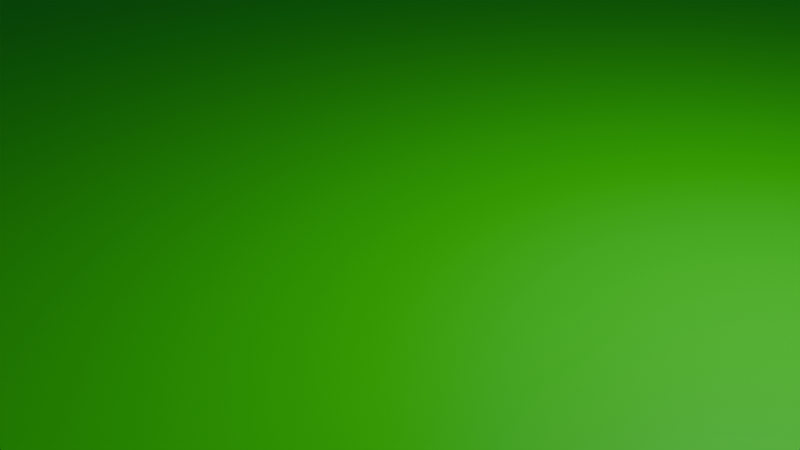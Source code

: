 # Source: homemap.blend  (saved by Blender 5.2.45; exported with 4.5.12 LTS)
import bpy
from mathutils import Matrix  # noqa: F401  (used for matrix-valued properties, if any)

bpy.ops.wm.read_factory_settings(use_empty=True)
scene = bpy.context.scene
scene.name = 'Scene'

# ---- collections
col_collection = bpy.data.collections.new('Collection'); scene.collection.children.link(col_collection)

# ---- materials (node trees are filled in below, after node groups)
mat_grass = bpy.data.materials.new('GRASS')
mat_sand = bpy.data.materials.new('sand')

# ---- material node trees
mat_grass.use_nodes = True; mat_grass.node_tree.nodes.clear()
_N = mat_grass.node_tree.nodes; _L = mat_grass.node_tree.links
n0 = _N.new('ShaderNodeBsdfPrincipled'); n0.name = 'Principled BSDF'; n0.location = (-200, 100)
n0.inputs[0].default_value = (0.01403, 0.8, 0.0, 1.0)
n0.inputs[10].default_value = 0.005
n1 = _N.new('ShaderNodeOutputMaterial'); n1.name = 'Material Output'; n1.location = (200, 100)
_L.new(n0.outputs[0], n1.inputs[0])
n1.is_active_output = True
mat_sand.use_nodes = True; mat_sand.node_tree.nodes.clear()
_N = mat_sand.node_tree.nodes; _L = mat_sand.node_tree.links
n0 = _N.new('ShaderNodeBsdfPrincipled'); n0.name = 'Principled BSDF'; n0.location = (-200, 100)
n0.inputs[0].default_value = (0.8, 0.5348, 0.2723, 1.0)
n0.inputs[10].default_value = 0.005
n1 = _N.new('ShaderNodeOutputMaterial'); n1.name = 'Material Output'; n1.location = (200, 100)
_L.new(n0.outputs[0], n1.inputs[0])
n1.is_active_output = True

# ---- world
world_world = bpy.data.worlds.new('World'); scene.world = world_world
world_world.use_nodes = True; world_world.node_tree.nodes.clear()
_N = world_world.node_tree.nodes; _L = world_world.node_tree.links
n0 = _N.new('ShaderNodeOutputWorld'); n0.name = 'World Output'; n0.location = (200, 100)
n1 = _N.new('ShaderNodeBackground'); n1.name = 'Background'; n1.location = (-200, 100)
n1.inputs[0].default_value = (0.05088, 0.05088, 0.05088, 1.0)
_L.new(n1.outputs[0], n0.inputs[0])
n0.is_active_output = True
world_world.color = (0.05088, 0.05088, 0.05088)
world_world.sun_shadow_jitter_overblur = 0.0

# ---- cameras
cam_camera = bpy.data.cameras.new('Camera')
cam_camera.clip_end = 100.0
cam_camera.ortho_scale = 7.314

# ---- lights
light_light = bpy.data.lights.new('Light', 'POINT')
light_light.energy = 1000.0
light_light.shadow_soft_size = 0.1

# ---- meshes
me_cylinder = bpy.data.meshes.new('Cylinder')
me_cylinder.from_pydata([(-2.3e-07, 20.0, -2.0), (-2.3e-07, 20.0, 0.0), (3.902, 19.62, -2.0), (3.902, 19.62, 0.0), (7.654, 18.48, -2.0), (7.654, 18.48, 0.0), (11.11, 16.63, -2.0), (11.11, 16.63, 0.0), (14.14, 14.14, -2.0), (14.14, 14.14, 0.0), (16.63, 11.11, -2.0), (16.63, 11.11, 0.0), (18.48, 7.654, -2.0), (18.48, 7.654, 0.0), (19.62, 3.902, -2.0), (19.62, 3.902, 0.0), (20.0, -3.539e-08, -2.0), (20.0, -3.539e-08, 0.0), (19.62, -3.902, -2.0), (19.62, -3.902, 0.0), (18.48, -7.654, -2.0), (18.48, -7.654, 0.0), (16.63, -11.11, -2.0), (16.63, -11.11, 0.0), (14.14, -14.14, -2.0), (14.14, -14.14, 0.0), (11.11, -16.63, -2.0), (11.11, -16.63, 0.0), (7.654, -18.48, -2.0), (7.654, -18.48, 0.0), (3.902, -19.62, -2.0), (3.902, -19.62, 0.0), (-2.3e-07, -20.0, -2.0), (-2.3e-07, -20.0, 0.0), (-3.902, -19.62, -2.0), (-3.902, -19.62, 0.0), (-7.654, -18.48, -2.0), (-7.654, -18.48, 0.0), (-11.11, -16.63, -2.0), (-11.11, -16.63, 0.0), (-14.14, -14.14, -2.0), (-14.14, -14.14, 0.0), (-16.63, -11.11, -2.0), (-16.63, -11.11, 0.0), (-18.48, -7.654, -2.0), (-18.48, -7.654, 0.0), (-19.62, -3.902, -2.0), (-19.62, -3.902, 0.0), (-20.0, -3.539e-08, -2.0), (-20.0, -3.539e-08, 0.0), (-19.62, 3.902, -2.0), (-19.62, 3.902, 0.0), (-18.48, 7.654, -2.0), (-18.48, 7.654, 0.0), (-16.63, 11.11, -2.0), (-16.63, 11.11, 0.0), (-14.14, 14.14, -2.0), (-14.14, 14.14, 0.0), (-11.11, 16.63, -2.0), (-11.11, 16.63, 0.0), (-7.654, 18.48, -2.0), (-7.654, 18.48, 0.0), (-3.902, 19.62, -2.0), (-3.902, 19.62, 0.0)], [], [(0, 1, 3, 2), (2, 3, 5, 4), (4, 5, 7, 6), (6, 7, 9, 8), (8, 9, 11, 10), (10, 11, 13, 12), (12, 13, 15, 14), (14, 15, 17, 16), (16, 17, 19, 18), (18, 19, 21, 20), (20, 21, 23, 22), (22, 23, 25, 24), (24, 25, 27, 26), (26, 27, 29, 28), (28, 29, 31, 30), (30, 31, 33, 32), (32, 33, 35, 34), (34, 35, 37, 36), (36, 37, 39, 38), (38, 39, 41, 40), (40, 41, 43, 42), (42, 43, 45, 44), (44, 45, 47, 46), (46, 47, 49, 48), (48, 49, 51, 50), (50, 51, 53, 52), (52, 53, 55, 54), (54, 55, 57, 56), (56, 57, 59, 58), (58, 59, 61, 60), (3, 1, 63, 61, 59, 57, 55, 53, 51, 49, 47, 45, 43, 41, 39, 37, 35, 33, 31, 29, 27, 25, 23, 21, 19, 17, 15, 13, 11, 9, 7, 5), (60, 61, 63, 62), (62, 63, 1, 0), (0, 2, 4, 6, 8, 10, 12, 14, 16, 18, 20, 22, 24, 26, 28, 30, 32, 34, 36, 38, 40, 42, 44, 46, 48, 50, 52, 54, 56, 58, 60, 62)])
_uv = me_cylinder.uv_layers.new(name='UVMap')
_uv.uv.foreach_set('vector', [1.0, 0.5, 1.0, 1.0, 0.9688, 1.0, 0.9688, 0.5, 0.9688, 0.5, 0.9688, 1.0, 0.9375, 1.0, 0.9375, 0.5, 0.9375, 0.5, 0.9375, 1.0, 0.9062, 1.0, 0.9062, 0.5, 0.9062, 0.5, 0.9062, 1.0, 0.875, 1.0, 0.875, 0.5, 0.875, 0.5, 0.875, 1.0, 0.8438, 1.0, 0.8438, 0.5, 0.8438, 0.5, 0.8438, 1.0, 0.8125, 1.0, 0.8125, 0.5, 0.8125, 0.5, 0.8125, 1.0, 0.7812, 1.0, 0.7812, 0.5, 0.7812, 0.5, 0.7812, 1.0, 0.75, 1.0, 0.75, 0.5, 0.75, 0.5, 0.75, 1.0, 0.7188, 1.0, 0.7188, 0.5, 0.7188, 0.5, 0.7188, 1.0, 0.6875, 1.0, 0.6875, 0.5, 0.6875, 0.5, 0.6875, 1.0, 0.6562, 1.0, 0.6562, 0.5, 0.6562, 0.5, 0.6562, 1.0, 0.625, 1.0, 0.625, 0.5, 0.625, 0.5, 0.625, 1.0, 0.5938, 1.0, 0.5938, 0.5, 0.5938, 0.5, 0.5938, 1.0, 0.5625, 1.0, 0.5625, 0.5, 0.5625, 0.5, 0.5625, 1.0, 0.5312, 1.0, 0.5312, 0.5, 0.5312, 0.5, 0.5312, 1.0, 0.5, 1.0, 0.5, 0.5, 0.5, 0.5, 0.5, 1.0, 0.4688, 1.0, 0.4688, 0.5, 0.4688, 0.5, 0.4688, 1.0, 0.4375, 1.0, 0.4375, 0.5, 0.4375, 0.5, 0.4375, 1.0, 0.4062, 1.0, 0.4062, 0.5, 0.4062, 0.5, 0.4062, 1.0, 0.375, 1.0, 0.375, 0.5, 0.375, 0.5, 0.375, 1.0, 0.3438, 1.0, 0.3438, 0.5, 0.3438, 0.5, 0.3438, 1.0, 0.3125, 1.0, 0.3125, 0.5, 0.3125, 0.5, 0.3125, 1.0, 0.2812, 1.0, 0.2812, 0.5, 0.2812, 0.5, 0.2812, 1.0, 0.25, 1.0, 0.25, 0.5, 0.25, 0.5, 0.25, 1.0, 0.2188, 1.0, 0.2188, 0.5, 0.2188, 0.5, 0.2188, 1.0, 0.1875, 1.0, 0.1875, 0.5, 0.1875, 0.5, 0.1875, 1.0, 0.1562, 1.0, 0.1562, 0.5, 0.1562, 0.5, 0.1562, 1.0, 0.125, 1.0, 0.125, 0.5, 0.125, 0.5, 0.125, 1.0, 0.09375, 1.0, 0.09375, 0.5, 0.09375, 0.5, 0.09375, 1.0, 0.0625, 1.0, 0.0625, 0.5, 0.2968, 0.4854, 0.25, 0.49, 0.2032, 0.4854, 0.1582, 0.4717, 0.1167, 0.4496, 0.08029, 0.4197, 0.05045, 0.3833, 0.02827, 0.3418, 0.01461, 0.2968, 0.01, 0.25, 0.01461, 0.2032, 0.02827, 0.1582, 0.05045, 0.1167, 0.08029, 0.08029, 0.1167, 0.05045, 0.1582, 0.02827, 0.2032, 0.01461, 0.25, 0.01, 0.2968, 0.01461, 0.3418, 0.02827, 0.3833, 0.05045, 0.4197, 0.08029, 0.4496, 0.1167, 0.4717, 0.1582, 0.4854, 0.2032, 0.49, 0.25, 0.4854, 0.2968, 0.4717, 0.3418, 0.4496, 0.3833, 0.4197, 0.4197, 0.3833, 0.4496, 0.3418, 0.4717, 0.0625, 0.5, 0.0625, 1.0, 0.03125, 1.0, 0.03125, 0.5, 0.03125, 0.5, 0.03125, 1.0, 0.0, 1.0, 0.0, 0.5, 0.75, 0.49, 0.7968, 0.4854, 0.8418, 0.4717, 0.8833, 0.4496, 0.9197, 0.4197, 0.9496, 0.3833, 0.9717, 0.3418, 0.9854, 0.2968, 0.99, 0.25, 0.9854, 0.2032, 0.9717, 0.1582, 0.9496, 0.1167, 0.9197, 0.08029, 0.8833, 0.05045, 0.8418, 0.02827, 0.7968, 0.01461, 0.75, 0.01, 0.7032, 0.01461, 0.6582, 0.02827, 0.6167, 0.05045, 0.5803, 0.08029, 0.5504, 0.1167, 0.5283, 0.1582, 0.5146, 0.2032, 0.51, 0.25, 0.5146, 0.2968, 0.5283, 0.3418, 0.5504, 0.3833, 0.5803, 0.4197, 0.6167, 0.4496, 0.6582, 0.4717, 0.7032, 0.4854])
me_cylinder.materials.append(mat_grass)
me_cylinder.update()
me_cylinder_001 = bpy.data.meshes.new('Cylinder.001')
me_cylinder_001.from_pydata([(-3.511e-07, 30.0, -2.2), (-3.511e-07, 30.0, -0.2), (5.853, 29.42, -2.2), (5.853, 29.42, -0.2), (11.48, 27.72, -2.2), (11.48, 27.72, -0.2), (16.67, 24.94, -2.2), (16.67, 24.94, -0.2), (21.21, 21.21, -2.2), (21.21, 21.21, -0.2), (24.94, 16.67, -2.2), (24.94, 16.67, -0.2), (27.72, 11.48, -2.2), (27.72, 11.48, -0.2), (29.42, 5.853, -2.2), (29.42, 5.853, -0.2), (30.0, -5.402e-08, -2.2), (30.0, -5.402e-08, -0.2), (29.42, -5.853, -2.2), (29.42, -5.853, -0.2), (27.72, -11.48, -2.2), (27.72, -11.48, -0.2), (24.94, -16.67, -2.2), (24.94, -16.67, -0.2), (21.21, -21.21, -2.2), (21.21, -21.21, -0.2), (16.67, -24.94, -2.2), (16.67, -24.94, -0.2), (11.48, -27.72, -2.2), (11.48, -27.72, -0.2), (5.853, -29.42, -2.2), (5.853, -29.42, -0.2), (-3.511e-07, -30.0, -2.2), (-3.511e-07, -30.0, -0.2), (-5.853, -29.42, -2.2), (-5.853, -29.42, -0.2), (-11.48, -27.72, -2.2), (-11.48, -27.72, -0.2), (-16.67, -24.94, -2.2), (-16.67, -24.94, -0.2), (-21.21, -21.21, -2.2), (-21.21, -21.21, -0.2), (-24.94, -16.67, -2.2), (-24.94, -16.67, -0.2), (-27.72, -11.48, -2.2), (-27.72, -11.48, -0.2), (-29.42, -5.853, -2.2), (-29.42, -5.853, -0.2), (-30.0, -5.402e-08, -2.2), (-30.0, -5.402e-08, -0.2), (-29.42, 5.853, -2.2), (-29.42, 5.853, -0.2), (-27.72, 11.48, -2.2), (-27.72, 11.48, -0.2), (-24.94, 16.67, -2.2), (-24.94, 16.67, -0.2), (-21.21, 21.21, -2.2), (-21.21, 21.21, -0.2), (-16.67, 24.94, -2.2), (-16.67, 24.94, -0.2), (-11.48, 27.72, -2.2), (-11.48, 27.72, -0.2), (-5.853, 29.42, -2.2), (-5.853, 29.42, -0.2)], [], [(0, 1, 3, 2), (2, 3, 5, 4), (4, 5, 7, 6), (6, 7, 9, 8), (8, 9, 11, 10), (10, 11, 13, 12), (12, 13, 15, 14), (14, 15, 17, 16), (16, 17, 19, 18), (18, 19, 21, 20), (20, 21, 23, 22), (22, 23, 25, 24), (24, 25, 27, 26), (26, 27, 29, 28), (28, 29, 31, 30), (30, 31, 33, 32), (32, 33, 35, 34), (34, 35, 37, 36), (36, 37, 39, 38), (38, 39, 41, 40), (40, 41, 43, 42), (42, 43, 45, 44), (44, 45, 47, 46), (46, 47, 49, 48), (48, 49, 51, 50), (50, 51, 53, 52), (52, 53, 55, 54), (54, 55, 57, 56), (56, 57, 59, 58), (58, 59, 61, 60), (3, 1, 63, 61, 59, 57, 55, 53, 51, 49, 47, 45, 43, 41, 39, 37, 35, 33, 31, 29, 27, 25, 23, 21, 19, 17, 15, 13, 11, 9, 7, 5), (60, 61, 63, 62), (62, 63, 1, 0), (0, 2, 4, 6, 8, 10, 12, 14, 16, 18, 20, 22, 24, 26, 28, 30, 32, 34, 36, 38, 40, 42, 44, 46, 48, 50, 52, 54, 56, 58, 60, 62)])
_uv = me_cylinder_001.uv_layers.new(name='UVMap')
_uv.uv.foreach_set('vector', [1.0, 0.5, 1.0, 1.0, 0.9688, 1.0, 0.9688, 0.5, 0.9688, 0.5, 0.9688, 1.0, 0.9375, 1.0, 0.9375, 0.5, 0.9375, 0.5, 0.9375, 1.0, 0.9062, 1.0, 0.9062, 0.5, 0.9062, 0.5, 0.9062, 1.0, 0.875, 1.0, 0.875, 0.5, 0.875, 0.5, 0.875, 1.0, 0.8438, 1.0, 0.8438, 0.5, 0.8438, 0.5, 0.8438, 1.0, 0.8125, 1.0, 0.8125, 0.5, 0.8125, 0.5, 0.8125, 1.0, 0.7812, 1.0, 0.7812, 0.5, 0.7812, 0.5, 0.7812, 1.0, 0.75, 1.0, 0.75, 0.5, 0.75, 0.5, 0.75, 1.0, 0.7188, 1.0, 0.7188, 0.5, 0.7188, 0.5, 0.7188, 1.0, 0.6875, 1.0, 0.6875, 0.5, 0.6875, 0.5, 0.6875, 1.0, 0.6562, 1.0, 0.6562, 0.5, 0.6562, 0.5, 0.6562, 1.0, 0.625, 1.0, 0.625, 0.5, 0.625, 0.5, 0.625, 1.0, 0.5938, 1.0, 0.5938, 0.5, 0.5938, 0.5, 0.5938, 1.0, 0.5625, 1.0, 0.5625, 0.5, 0.5625, 0.5, 0.5625, 1.0, 0.5312, 1.0, 0.5312, 0.5, 0.5312, 0.5, 0.5312, 1.0, 0.5, 1.0, 0.5, 0.5, 0.5, 0.5, 0.5, 1.0, 0.4688, 1.0, 0.4688, 0.5, 0.4688, 0.5, 0.4688, 1.0, 0.4375, 1.0, 0.4375, 0.5, 0.4375, 0.5, 0.4375, 1.0, 0.4062, 1.0, 0.4062, 0.5, 0.4062, 0.5, 0.4062, 1.0, 0.375, 1.0, 0.375, 0.5, 0.375, 0.5, 0.375, 1.0, 0.3438, 1.0, 0.3438, 0.5, 0.3438, 0.5, 0.3438, 1.0, 0.3125, 1.0, 0.3125, 0.5, 0.3125, 0.5, 0.3125, 1.0, 0.2812, 1.0, 0.2812, 0.5, 0.2812, 0.5, 0.2812, 1.0, 0.25, 1.0, 0.25, 0.5, 0.25, 0.5, 0.25, 1.0, 0.2188, 1.0, 0.2188, 0.5, 0.2188, 0.5, 0.2188, 1.0, 0.1875, 1.0, 0.1875, 0.5, 0.1875, 0.5, 0.1875, 1.0, 0.1562, 1.0, 0.1562, 0.5, 0.1562, 0.5, 0.1562, 1.0, 0.125, 1.0, 0.125, 0.5, 0.125, 0.5, 0.125, 1.0, 0.09375, 1.0, 0.09375, 0.5, 0.09375, 0.5, 0.09375, 1.0, 0.0625, 1.0, 0.0625, 0.5, 0.2968, 0.4854, 0.25, 0.49, 0.2032, 0.4854, 0.1582, 0.4717, 0.1167, 0.4496, 0.08029, 0.4197, 0.05045, 0.3833, 0.02827, 0.3418, 0.01461, 0.2968, 0.01, 0.25, 0.01461, 0.2032, 0.02827, 0.1582, 0.05045, 0.1167, 0.08029, 0.08029, 0.1167, 0.05045, 0.1582, 0.02827, 0.2032, 0.01461, 0.25, 0.01, 0.2968, 0.01461, 0.3418, 0.02827, 0.3833, 0.05045, 0.4197, 0.08029, 0.4496, 0.1167, 0.4717, 0.1582, 0.4854, 0.2032, 0.49, 0.25, 0.4854, 0.2968, 0.4717, 0.3418, 0.4496, 0.3833, 0.4197, 0.4197, 0.3833, 0.4496, 0.3418, 0.4717, 0.0625, 0.5, 0.0625, 1.0, 0.03125, 1.0, 0.03125, 0.5, 0.03125, 0.5, 0.03125, 1.0, 0.0, 1.0, 0.0, 0.5, 0.75, 0.49, 0.7968, 0.4854, 0.8418, 0.4717, 0.8833, 0.4496, 0.9197, 0.4197, 0.9496, 0.3833, 0.9717, 0.3418, 0.9854, 0.2968, 0.99, 0.25, 0.9854, 0.2032, 0.9717, 0.1582, 0.9496, 0.1167, 0.9197, 0.08029, 0.8833, 0.05045, 0.8418, 0.02827, 0.7968, 0.01461, 0.75, 0.01, 0.7032, 0.01461, 0.6582, 0.02827, 0.6167, 0.05045, 0.5803, 0.08029, 0.5504, 0.1167, 0.5283, 0.1582, 0.5146, 0.2032, 0.51, 0.25, 0.5146, 0.2968, 0.5283, 0.3418, 0.5504, 0.3833, 0.5803, 0.4197, 0.6167, 0.4496, 0.6582, 0.4717, 0.7032, 0.4854])
me_cylinder_001.materials.append(mat_sand)
me_cylinder_001.update()

# ---- objects
ob_light = bpy.data.objects.new('Light', light_light)
ob_camera = bpy.data.objects.new('Camera', cam_camera)
ob_cylinder = bpy.data.objects.new('Cylinder', me_cylinder)
ob_cylinder_001 = bpy.data.objects.new('Cylinder.001', me_cylinder_001)

# ---- transforms, parenting, visibility, modifiers, constraints
ob_light.location = (4.076, 1.005, 5.904)
ob_light.rotation_euler = (0.6503, 0.05522, 1.866)
ob_light.lock_rotations_4d = False
ob_light.empty_display_type = 'ARROWS'
ob_light.color = (0.0, 0.0, 0.0, 0.0)
ob_light.lineart.crease_threshold = 0.0
ob_camera.location = (7.359, -6.926, 4.958)
ob_camera.rotation_euler = (1.109, 0.0, 0.8149)
ob_camera.lock_rotations_4d = False
ob_camera.empty_display_type = 'ARROWS'
ob_camera.color = (0.0, 0.0, 0.0, 0.0)
ob_camera.display_type = 'WIRE'
ob_camera.lineart.crease_threshold = 0.0
ob_cylinder.location = (0.0, 0.0, 0.0)
ob_cylinder_001.location = (0.0, 0.0, 0.0)

# ---- collection membership
col_collection.objects.link(ob_light)
col_collection.objects.link(ob_camera)
col_collection.objects.link(ob_cylinder)
col_collection.objects.link(ob_cylinder_001)

# ---- scene / render settings (as saved in the file)
scene.camera = ob_camera
scene.frame_start = 1; scene.frame_end = 250; scene.frame_set(1)
scene.render.engine = 'BLENDER_EEVEE_NEXT'
scene.render.bake_bias = 0.0
scene.render.bake_samples = 0
scene.render.compositor_device = 'GPU'
scene.eevee.use_volume_custom_range = False
scene.eevee.fast_gi_thickness_near = 0.1
scene.eevee.fast_gi_thickness_far = 0.0
scene.eevee.ray_tracing_options.screen_trace_thickness = 0.1
bpy.context.view_layer.update()
